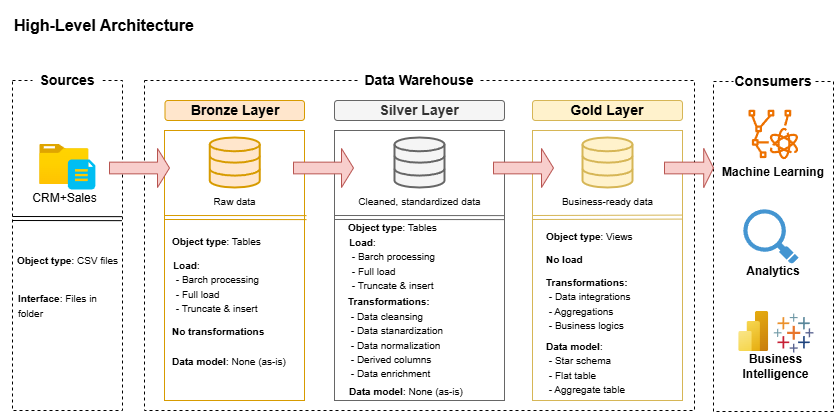

The diagram above was exported from draw.io. Its source (the exported page's mxGraphModel, read from the mxfile embedded in the PNG):
<mxGraphModel dx="975" dy="536" grid="1" gridSize="10" guides="1" tooltips="1" connect="1" arrows="1" fold="1" page="1" pageScale="1" pageWidth="850" pageHeight="1100" math="0" shadow="0">
  <root>
    <mxCell id="0" />
    <mxCell id="1" parent="0" />
    <mxCell id="lHGEmzhU47bEBhJQ86uU-1" parent="1" style="rounded=0;whiteSpace=wrap;html=1;fillColor=none;dashed=1;" value="" vertex="1">
      <mxGeometry height="330" width="110" x="19" y="280" as="geometry" />
    </mxCell>
    <mxCell id="lHGEmzhU47bEBhJQ86uU-2" parent="1" style="rounded=1;whiteSpace=wrap;html=1;strokeColor=none;" value="&lt;b&gt;&lt;font style=&quot;font-size: 14px;&quot;&gt;Sources&lt;/font&gt;&lt;/b&gt;" vertex="1">
      <mxGeometry height="20" width="70" x="39" y="270" as="geometry" />
    </mxCell>
    <mxCell id="lHGEmzhU47bEBhJQ86uU-3" parent="1" style="image;aspect=fixed;html=1;points=[];align=center;fontSize=12;image=img/lib/azure2/general/Folder_Blank.svg;" value="CRM+Sales" vertex="1">
      <mxGeometry height="40" width="49.29" x="46.17999999999999" y="344" as="geometry" />
    </mxCell>
    <mxCell id="BzlA30fMSn_-1WFN8ceV-1" parent="1" style="text;html=1;whiteSpace=wrap;strokeColor=none;fillColor=none;align=center;verticalAlign=middle;rounded=0;" value="&lt;b&gt;&lt;font style=&quot;font-size: 16px;&quot;&gt;High-Level Architecture&lt;/font&gt;&lt;/b&gt;" vertex="1">
      <mxGeometry height="50" width="210" x="6.25" y="200" as="geometry" />
    </mxCell>
    <mxCell id="BzlA30fMSn_-1WFN8ceV-2" parent="1" style="rounded=0;whiteSpace=wrap;html=1;fillColor=none;dashed=1;" value="" vertex="1">
      <mxGeometry height="330" width="550" x="151" y="280" as="geometry" />
    </mxCell>
    <mxCell id="BzlA30fMSn_-1WFN8ceV-3" parent="1" style="rounded=1;whiteSpace=wrap;html=1;strokeColor=none;" value="&lt;b&gt;&lt;font style=&quot;font-size: 14px;&quot;&gt;Data Warehouse&lt;/font&gt;&lt;/b&gt;" vertex="1">
      <mxGeometry height="20" width="120" x="366" y="270" as="geometry" />
    </mxCell>
    <mxCell id="7r5_eqbA-wYg5_awVm-J-1" parent="1" style="rounded=0;whiteSpace=wrap;html=1;fillColor=none;strokeColor=#d79b00;strokeWidth=1;" value="" vertex="1">
      <mxGeometry height="270" width="140" x="171" y="330" as="geometry" />
    </mxCell>
    <mxCell id="7r5_eqbA-wYg5_awVm-J-2" parent="1" style="rounded=1;whiteSpace=wrap;html=1;fillColor=#ffe6cc;strokeColor=#d79b00;" value="&lt;b&gt;&lt;font style=&quot;font-size: 14px;&quot;&gt;Bronze Layer&lt;/font&gt;&lt;/b&gt;" vertex="1">
      <mxGeometry height="20" width="139.5" x="171.5" y="300" as="geometry" />
    </mxCell>
    <mxCell id="7r5_eqbA-wYg5_awVm-J-7" parent="1" style="rounded=0;whiteSpace=wrap;html=1;fillColor=none;strokeColor=#666666;strokeWidth=1;fontColor=#333333;" value="" vertex="1">
      <mxGeometry height="270" width="170" x="341" y="330" as="geometry" />
    </mxCell>
    <mxCell id="7r5_eqbA-wYg5_awVm-J-8" parent="1" style="rounded=1;whiteSpace=wrap;html=1;fillColor=#f5f5f5;strokeColor=#666666;fontColor=#333333;" value="&lt;b&gt;&lt;font style=&quot;font-size: 14px;&quot;&gt;Silver Layer&lt;/font&gt;&lt;/b&gt;" vertex="1">
      <mxGeometry height="20" width="170" x="341" y="300" as="geometry" />
    </mxCell>
    <mxCell id="7r5_eqbA-wYg5_awVm-J-9" parent="1" style="rounded=0;whiteSpace=wrap;html=1;fillColor=none;strokeColor=#d6b656;strokeWidth=1;" value="" vertex="1">
      <mxGeometry height="270" width="150" x="539" y="330" as="geometry" />
    </mxCell>
    <mxCell id="7r5_eqbA-wYg5_awVm-J-10" parent="1" style="rounded=1;whiteSpace=wrap;html=1;fillColor=#fff2cc;strokeColor=#d6b656;" value="&lt;b&gt;&lt;font style=&quot;font-size: 14px;&quot;&gt;Gold Layer&lt;/font&gt;&lt;/b&gt;" vertex="1">
      <mxGeometry height="20" width="150" x="539" y="300" as="geometry" />
    </mxCell>
    <mxCell id="7r5_eqbA-wYg5_awVm-J-14" parent="1" style="html=1;verticalLabelPosition=bottom;align=center;labelBackgroundColor=#ffffff;verticalAlign=top;strokeWidth=2;strokeColor=#d79b00;shadow=0;dashed=0;shape=mxgraph.ios7.icons.data;fillColor=#ffe6cc;" value="&lt;font style=&quot;font-size: 10px;&quot;&gt;Raw data&lt;/font&gt;" vertex="1">
      <mxGeometry height="50" width="50" x="216.25" y="337" as="geometry" />
    </mxCell>
    <mxCell id="7r5_eqbA-wYg5_awVm-J-15" parent="1" style="html=1;verticalLabelPosition=bottom;align=center;labelBackgroundColor=#ffffff;verticalAlign=top;strokeWidth=2;strokeColor=#666666;shadow=0;dashed=0;shape=mxgraph.ios7.icons.data;fillColor=#f5f5f5;fontColor=#333333;" value="&lt;font style=&quot;font-size: 10px; color: rgb(5, 5, 5);&quot;&gt;Cleaned, standardized data&lt;/font&gt;" vertex="1">
      <mxGeometry height="50" width="50" x="401" y="337" as="geometry" />
    </mxCell>
    <mxCell id="7r5_eqbA-wYg5_awVm-J-16" parent="1" style="html=1;verticalLabelPosition=bottom;align=center;labelBackgroundColor=#ffffff;verticalAlign=top;strokeWidth=2;strokeColor=#d6b656;shadow=0;dashed=0;shape=mxgraph.ios7.icons.data;fillColor=#fff2cc;" value="&lt;font style=&quot;font-size: 10px;&quot;&gt;Business-ready data&lt;/font&gt;" vertex="1">
      <mxGeometry height="50" width="50" x="589" y="337" as="geometry" />
    </mxCell>
    <mxCell id="7r5_eqbA-wYg5_awVm-J-17" parent="1" style="verticalLabelPosition=bottom;html=1;verticalAlign=top;align=center;strokeColor=none;fillColor=#00BEF2;shape=mxgraph.azure.file_2;pointerEvents=1;" value="" vertex="1">
      <mxGeometry height="30" width="27.5" x="74.32" y="359" as="geometry" />
    </mxCell>
    <mxCell id="7r5_eqbA-wYg5_awVm-J-18" edge="1" parent="1" style="shape=link;html=1;rounded=0;entryX=0.995;entryY=0.455;entryDx=0;entryDy=0;entryPerimeter=0;" value="">
      <mxGeometry relative="1" width="100" as="geometry">
        <mxPoint x="19" y="418" as="sourcePoint" />
        <mxPoint x="128.45000000000005" y="418.1500000000001" as="targetPoint" />
      </mxGeometry>
    </mxCell>
    <mxCell id="7r5_eqbA-wYg5_awVm-J-19" edge="1" parent="1" style="shape=link;html=1;rounded=0;entryX=1.014;entryY=0.385;entryDx=0;entryDy=0;entryPerimeter=0;fillColor=#ffe6cc;strokeColor=#d79b00;" value="">
      <mxGeometry relative="1" width="100" as="geometry">
        <mxPoint x="171" y="417" as="sourcePoint" />
        <mxPoint x="312.96000000000004" y="417.1" as="targetPoint" />
      </mxGeometry>
    </mxCell>
    <mxCell id="7r5_eqbA-wYg5_awVm-J-20" edge="1" parent="1" style="shape=link;html=1;rounded=0;entryX=0.999;entryY=0.385;entryDx=0;entryDy=0;entryPerimeter=0;fillColor=#f5f5f5;strokeColor=#666666;" value="">
      <mxGeometry relative="1" width="100" as="geometry">
        <mxPoint x="341" y="417" as="sourcePoint" />
        <mxPoint x="510.8299999999999" y="417.1" as="targetPoint" />
      </mxGeometry>
    </mxCell>
    <mxCell id="7r5_eqbA-wYg5_awVm-J-21" edge="1" parent="1" style="shape=link;html=1;rounded=0;entryX=0.998;entryY=0.383;entryDx=0;entryDy=0;entryPerimeter=0;fillColor=#fff2cc;strokeColor=#d6b656;" value="">
      <mxGeometry relative="1" width="100" as="geometry">
        <mxPoint x="539" y="417" as="sourcePoint" />
        <mxPoint x="688.7" y="416.58000000000015" as="targetPoint" />
      </mxGeometry>
    </mxCell>
    <mxCell id="7r5_eqbA-wYg5_awVm-J-22" parent="1" style="text;html=1;whiteSpace=wrap;strokeColor=none;fillColor=none;align=center;verticalAlign=middle;rounded=0;" value="&lt;font style=&quot;font-size: 10px;&quot;&gt;&lt;b&gt;Object type&lt;/b&gt;: CSV files&lt;/font&gt;" vertex="1">
      <mxGeometry height="20" width="105" x="21.5" y="450" as="geometry" />
    </mxCell>
    <mxCell id="7r5_eqbA-wYg5_awVm-J-23" parent="1" style="text;html=1;whiteSpace=wrap;strokeColor=none;fillColor=none;align=left;verticalAlign=middle;rounded=0;" value="&lt;font style=&quot;font-size: 10px;&quot;&gt;&lt;b&gt;Interface&lt;/b&gt;: Files in folder&lt;/font&gt;" vertex="1">
      <mxGeometry height="30" width="95.34" x="23.159999999999997" y="490" as="geometry" />
    </mxCell>
    <mxCell id="7r5_eqbA-wYg5_awVm-J-24" parent="1" style="text;html=1;whiteSpace=wrap;strokeColor=none;fillColor=none;align=left;verticalAlign=middle;rounded=0;" value="&lt;font style=&quot;font-size: 10px;&quot;&gt;&lt;b&gt;Object type&lt;/b&gt;: Tables&lt;/font&gt;" vertex="1">
      <mxGeometry height="30" width="95.34" x="176.91" y="426" as="geometry" />
    </mxCell>
    <mxCell id="7r5_eqbA-wYg5_awVm-J-25" parent="1" style="text;html=1;whiteSpace=wrap;strokeColor=none;fillColor=none;align=left;verticalAlign=middle;rounded=0;" value="&lt;font style=&quot;font-size: 10px;&quot;&gt;&lt;b&gt;Load&lt;/b&gt;:&amp;nbsp;&lt;/font&gt;&lt;div&gt;&lt;span style=&quot;font-size: 10px;&quot;&gt;&amp;nbsp;- Barch processing&lt;/span&gt;&lt;/div&gt;&lt;div&gt;&lt;span style=&quot;font-size: 10px;&quot;&gt;&amp;nbsp;- Full load&lt;/span&gt;&lt;/div&gt;&lt;div&gt;&lt;span style=&quot;font-size: 10px;&quot;&gt;&amp;nbsp;- Truncate &amp;amp; insert&lt;/span&gt;&lt;/div&gt;" vertex="1">
      <mxGeometry height="60" width="100" x="177.5" y="456" as="geometry" />
    </mxCell>
    <mxCell id="7r5_eqbA-wYg5_awVm-J-26" parent="1" style="text;html=1;whiteSpace=wrap;strokeColor=none;fillColor=none;align=left;verticalAlign=middle;rounded=0;" value="&lt;span style=&quot;font-size: 10px;&quot;&gt;&lt;b&gt;No transformations&lt;/b&gt;&lt;/span&gt;" vertex="1">
      <mxGeometry height="30" width="95.34" x="176.91" y="516" as="geometry" />
    </mxCell>
    <mxCell id="7r5_eqbA-wYg5_awVm-J-27" parent="1" style="text;html=1;whiteSpace=wrap;strokeColor=none;fillColor=none;align=left;verticalAlign=middle;rounded=0;" value="&lt;font style=&quot;font-size: 10px;&quot;&gt;&lt;b&gt;Data model&lt;/b&gt;: None (as-is)&lt;/font&gt;" vertex="1">
      <mxGeometry height="30" width="117.17" x="176.91000000000003" y="546" as="geometry" />
    </mxCell>
    <mxCell id="7r5_eqbA-wYg5_awVm-J-28" parent="1" style="text;html=1;whiteSpace=wrap;strokeColor=none;fillColor=none;align=left;verticalAlign=middle;rounded=0;" value="&lt;font style=&quot;font-size: 10px;&quot;&gt;&lt;b&gt;Object type&lt;/b&gt;: Tables&lt;/font&gt;" vertex="1">
      <mxGeometry height="30" width="95.34" x="353" y="412" as="geometry" />
    </mxCell>
    <mxCell id="7r5_eqbA-wYg5_awVm-J-29" parent="1" style="text;html=1;whiteSpace=wrap;strokeColor=none;fillColor=none;align=left;verticalAlign=middle;rounded=0;" value="&lt;font style=&quot;font-size: 10px;&quot;&gt;&lt;b&gt;Load&lt;/b&gt;:&amp;nbsp;&lt;/font&gt;&lt;div&gt;&lt;span style=&quot;font-size: 10px;&quot;&gt;&amp;nbsp;- Barch processing&lt;/span&gt;&lt;/div&gt;&lt;div&gt;&lt;span style=&quot;font-size: 10px;&quot;&gt;&amp;nbsp;- Full load&lt;/span&gt;&lt;/div&gt;&lt;div&gt;&lt;span style=&quot;font-size: 10px;&quot;&gt;&amp;nbsp;- Truncate &amp;amp; insert&lt;/span&gt;&lt;/div&gt;" vertex="1">
      <mxGeometry height="60" width="100" x="353.59000000000003" y="433" as="geometry" />
    </mxCell>
    <mxCell id="7r5_eqbA-wYg5_awVm-J-30" parent="1" style="text;html=1;whiteSpace=wrap;strokeColor=none;fillColor=none;align=left;verticalAlign=middle;rounded=0;" value="&lt;span style=&quot;font-size: 10px;&quot;&gt;&lt;b&gt;Transformations:&lt;/b&gt;&lt;/span&gt;&lt;div&gt;&lt;span style=&quot;font-size: 10px;&quot;&gt;&lt;b&gt;&amp;nbsp;&lt;/b&gt;- Data cleansing&lt;/span&gt;&lt;/div&gt;&lt;div&gt;&lt;span style=&quot;font-size: 10px;&quot;&gt;&amp;nbsp;- Data stanardization&lt;/span&gt;&lt;/div&gt;&lt;div&gt;&lt;span style=&quot;font-size: 10px;&quot;&gt;&amp;nbsp;- Data normalization&lt;/span&gt;&lt;/div&gt;&lt;div&gt;&lt;span style=&quot;font-size: 10px;&quot;&gt;&amp;nbsp;- Derived columns&lt;/span&gt;&lt;/div&gt;&lt;div&gt;&lt;span style=&quot;font-size: 10px;&quot;&gt;&amp;nbsp;- Data enrichment&lt;/span&gt;&lt;/div&gt;" vertex="1">
      <mxGeometry height="88" width="174" x="353" y="493" as="geometry" />
    </mxCell>
    <mxCell id="7r5_eqbA-wYg5_awVm-J-31" parent="1" style="text;html=1;whiteSpace=wrap;strokeColor=none;fillColor=none;align=left;verticalAlign=middle;rounded=0;" value="&lt;font style=&quot;font-size: 10px;&quot;&gt;&lt;b&gt;Data model&lt;/b&gt;: None (as-is)&lt;/font&gt;" vertex="1">
      <mxGeometry height="30" width="117.17" x="354" y="576" as="geometry" />
    </mxCell>
    <mxCell id="7r5_eqbA-wYg5_awVm-J-32" parent="1" style="text;html=1;whiteSpace=wrap;strokeColor=none;fillColor=none;align=left;verticalAlign=middle;rounded=0;" value="&lt;font style=&quot;font-size: 10px;&quot;&gt;&lt;b&gt;Object type&lt;/b&gt;: Views&lt;/font&gt;" vertex="1">
      <mxGeometry height="30" width="95.34" x="551" y="421" as="geometry" />
    </mxCell>
    <mxCell id="7r5_eqbA-wYg5_awVm-J-33" parent="1" style="text;html=1;whiteSpace=wrap;strokeColor=none;fillColor=none;align=left;verticalAlign=middle;rounded=0;" value="&lt;span style=&quot;font-size: 10px;&quot;&gt;&lt;b&gt;No load&lt;/b&gt;&lt;/span&gt;" vertex="1">
      <mxGeometry height="34" width="89.41" x="551" y="442" as="geometry" />
    </mxCell>
    <mxCell id="7r5_eqbA-wYg5_awVm-J-34" parent="1" style="text;html=1;whiteSpace=wrap;strokeColor=none;fillColor=none;align=left;verticalAlign=middle;rounded=0;" value="&lt;span style=&quot;font-size: 10px;&quot;&gt;&lt;b&gt;Transformations:&lt;/b&gt;&lt;/span&gt;&lt;div&gt;&lt;span style=&quot;font-size: 10px;&quot;&gt;&amp;nbsp;- Data integrations&lt;/span&gt;&lt;/div&gt;&lt;div&gt;&lt;span style=&quot;font-size: 10px;&quot;&gt;&amp;nbsp;- Aggregations&lt;/span&gt;&lt;/div&gt;&lt;div&gt;&lt;span style=&quot;font-size: 10px;&quot;&gt;&amp;nbsp;- Business logics&lt;/span&gt;&lt;/div&gt;" vertex="1">
      <mxGeometry height="64" width="110" x="551" y="471" as="geometry" />
    </mxCell>
    <mxCell id="7r5_eqbA-wYg5_awVm-J-35" parent="1" style="text;html=1;whiteSpace=wrap;strokeColor=none;fillColor=none;align=left;verticalAlign=middle;rounded=0;" value="&lt;font style=&quot;font-size: 10px;&quot;&gt;&lt;b&gt;Data model&lt;/b&gt;:&amp;nbsp;&lt;/font&gt;&lt;div&gt;&lt;font style=&quot;font-size: 10px;&quot;&gt;&amp;nbsp;- Star schema&lt;/font&gt;&lt;/div&gt;&lt;div&gt;&lt;font style=&quot;font-size: 10px;&quot;&gt;&amp;nbsp;- Flat table&lt;/font&gt;&lt;/div&gt;&lt;div&gt;&lt;font style=&quot;font-size: 10px;&quot;&gt;&amp;nbsp;- Aggregate table&lt;/font&gt;&lt;/div&gt;" vertex="1">
      <mxGeometry height="64" width="120" x="551" y="535" as="geometry" />
    </mxCell>
    <mxCell id="7r5_eqbA-wYg5_awVm-J-37" parent="1" style="rounded=0;whiteSpace=wrap;html=1;fillColor=none;dashed=1;" value="" vertex="1">
      <mxGeometry height="330" width="120" x="720" y="281" as="geometry" />
    </mxCell>
    <mxCell id="7r5_eqbA-wYg5_awVm-J-38" parent="1" style="rounded=1;whiteSpace=wrap;html=1;strokeColor=none;" value="&lt;b&gt;&lt;font style=&quot;font-size: 14px;&quot;&gt;Consumers&lt;/font&gt;&lt;/b&gt;" vertex="1">
      <mxGeometry height="21" width="80" x="740" y="270" as="geometry" />
    </mxCell>
    <mxCell id="7r5_eqbA-wYg5_awVm-J-39" parent="1" style="text;html=1;whiteSpace=wrap;strokeColor=none;fillColor=none;align=center;verticalAlign=middle;rounded=0;" value="&lt;b&gt;&lt;font&gt;Machine Learning&lt;/font&gt;&lt;/b&gt;" vertex="1">
      <mxGeometry height="30" width="110" x="725" y="357" as="geometry" />
    </mxCell>
    <mxCell id="7r5_eqbA-wYg5_awVm-J-40" parent="1" style="text;html=1;whiteSpace=wrap;strokeColor=none;fillColor=none;align=center;verticalAlign=middle;rounded=0;" value="&lt;b style=&quot;&quot;&gt;&lt;font&gt;Analytics&lt;/font&gt;&lt;/b&gt;" vertex="1">
      <mxGeometry height="30" width="110" x="725" y="456" as="geometry" />
    </mxCell>
    <mxCell id="7r5_eqbA-wYg5_awVm-J-41" parent="1" style="text;html=1;whiteSpace=wrap;strokeColor=none;fillColor=none;align=center;verticalAlign=middle;rounded=0;" value="&lt;b&gt;&lt;font&gt;Business Intelligence&lt;/font&gt;&lt;/b&gt;" vertex="1">
      <mxGeometry height="40" width="115" x="725" y="546" as="geometry" />
    </mxCell>
    <mxCell id="7r5_eqbA-wYg5_awVm-J-44" parent="1" style="shape=singleArrow;whiteSpace=wrap;html=1;fillColor=#f8cecc;strokeColor=#b85450;" value="" vertex="1">
      <mxGeometry height="39" width="60" x="300" y="348" as="geometry" />
    </mxCell>
    <mxCell id="7r5_eqbA-wYg5_awVm-J-45" parent="1" style="shape=singleArrow;whiteSpace=wrap;html=1;fillColor=#f8cecc;strokeColor=#b85450;" value="" vertex="1">
      <mxGeometry height="39" width="60" x="500" y="348" as="geometry" />
    </mxCell>
    <mxCell id="7r5_eqbA-wYg5_awVm-J-46" parent="1" style="shape=singleArrow;whiteSpace=wrap;html=1;fillColor=#f8cecc;strokeColor=#b85450;" value="" vertex="1">
      <mxGeometry height="39" width="49" x="671" y="348" as="geometry" />
    </mxCell>
    <mxCell id="7r5_eqbA-wYg5_awVm-J-47" parent="1" style="shape=singleArrow;whiteSpace=wrap;html=1;fillColor=#f8cecc;strokeColor=#b85450;" value="" vertex="1">
      <mxGeometry height="39" width="60" x="116" y="348" as="geometry" />
    </mxCell>
    <mxCell id="7r5_eqbA-wYg5_awVm-J-48" parent="1" style="sketch=0;outlineConnect=0;fontColor=#232F3E;gradientColor=none;fillColor=#ED7100;strokeColor=none;dashed=0;verticalLabelPosition=bottom;verticalAlign=top;align=center;html=1;fontSize=12;fontStyle=0;aspect=fixed;pointerEvents=1;shape=mxgraph.aws4.braket_tensor_network;" value="" vertex="1">
      <mxGeometry height="50" width="50" x="755" y="309" as="geometry" />
    </mxCell>
    <mxCell id="7r5_eqbA-wYg5_awVm-J-49" parent="1" style="verticalLabelPosition=bottom;aspect=fixed;html=1;shape=mxgraph.salesforce.analytics;fillColorStyles=fillColor2,fillColor3,fillColor4,fillColor5,fillColor6,fillColor7,fillColor8;fillColor2=#7099a6;fillColor3=#eb912c;fillColor4=#c72035;fillColor5=#1f447e;fillColor6=#59879b;fillColor7=#e8762c;fillColor8=#5b6591;fillColor=none;strokeColor=none;" value="" vertex="1">
      <mxGeometry height="39" width="39.8" x="780.2" y="513" as="geometry" />
    </mxCell>
    <mxCell id="7r5_eqbA-wYg5_awVm-J-50" parent="1" style="image;aspect=fixed;html=1;points=[];align=center;fontSize=12;image=img/lib/azure2/analytics/Power_BI_Embedded.svg;" value="" vertex="1">
      <mxGeometry height="40" width="30" x="745.2" y="511" as="geometry" />
    </mxCell>
    <mxCell id="7r5_eqbA-wYg5_awVm-J-51" parent="1" style="shadow=0;dashed=0;html=1;strokeColor=none;fillColor=#4495D1;labelPosition=center;verticalLabelPosition=bottom;verticalAlign=top;align=center;outlineConnect=0;shape=mxgraph.veeam.magnifying_glass;pointerEvents=1;" value="" vertex="1">
      <mxGeometry height="54.4" width="55.2" x="749.8" y="408.8" as="geometry" />
    </mxCell>
  </root>
</mxGraphModel>